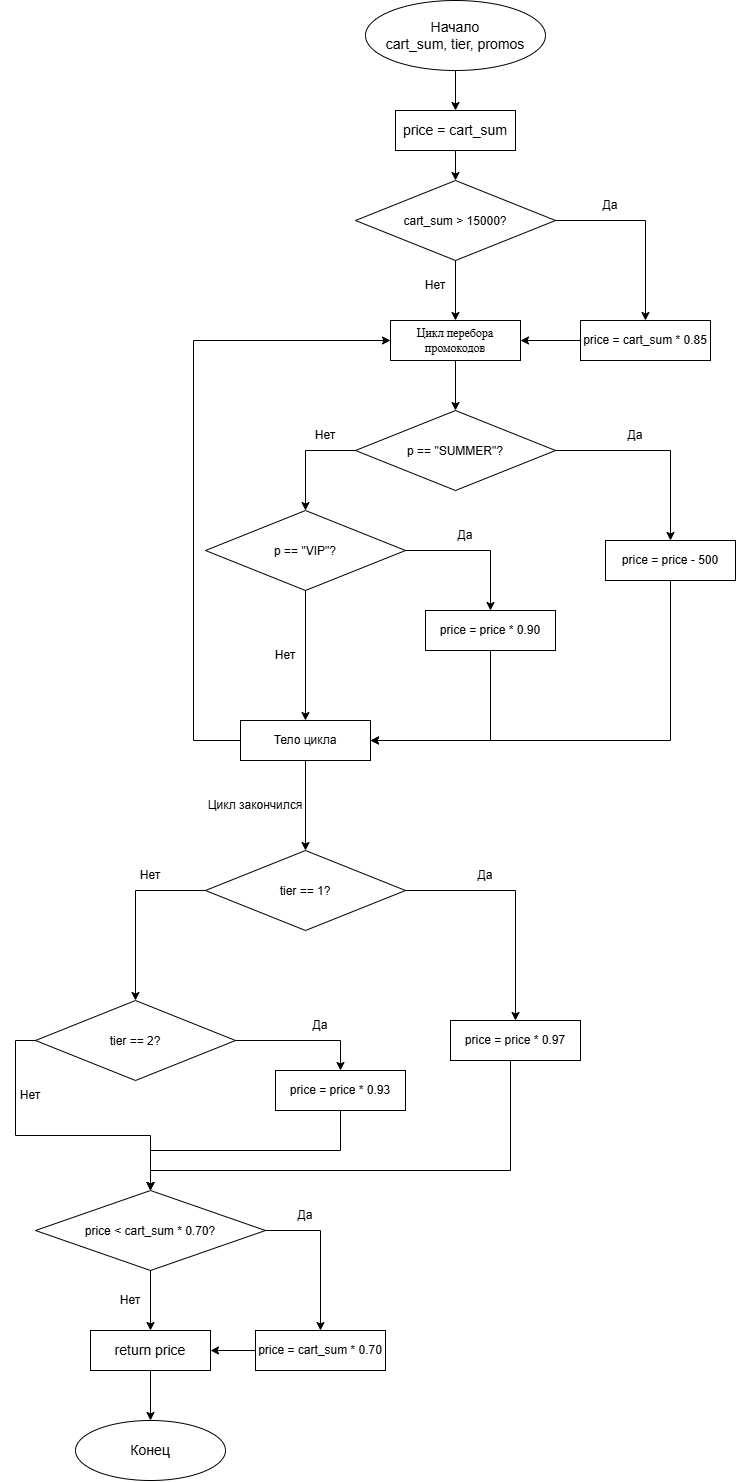

The diagram above was exported from draw.io. Its source (the exported page's mxGraphModel, read from the mxfile embedded in the PNG):
<mxGraphModel dx="556" dy="2188" grid="1" gridSize="10" guides="1" tooltips="1" connect="1" arrows="1" fold="1" page="1" pageScale="1" pageWidth="850" pageHeight="1400" math="0" shadow="0">
  <root>
    <mxCell id="0" />
    <mxCell id="1" parent="0" />
    <mxCell id="LF3OF9Ieevhbdmq0Uf1U-1" parent="1" style="strokeWidth=1;html=1;shape=mxgraph.flowchart.start_2;whiteSpace=wrap;" value="&lt;font style=&quot;font-size: 14px;&quot;&gt;Начало&lt;br&gt;cart_sum, tier, promos&lt;/font&gt;" vertex="1">
      <mxGeometry height="70" width="180" x="1255" y="-30" as="geometry" />
    </mxCell>
    <mxCell id="LF3OF9Ieevhbdmq0Uf1U-2" edge="1" parent="1" source="LF3OF9Ieevhbdmq0Uf1U-1" style="edgeStyle=orthogonalEdgeStyle;rounded=0;html=1;exitX=0.5;exitY=1;exitDx=0;exitDy=0;exitPerimeter=0;entryX=0.5;entryY=0;entryDx=0;entryDy=0;" target="LF3OF9Ieevhbdmq0Uf1U-3">
      <mxGeometry relative="1" as="geometry">
        <mxPoint x="915" y="60" as="sourcePoint" />
        <mxPoint x="1345" y="100" as="targetPoint" />
      </mxGeometry>
    </mxCell>
    <mxCell id="LF3OF9Ieevhbdmq0Uf1U-3" parent="1" style="rounded=0;whiteSpace=wrap;html=1;" value="&lt;font style=&quot;font-size: 14px;&quot;&gt;price = cart_sum&lt;/font&gt;" vertex="1">
      <mxGeometry height="40" width="120" x="1285" y="80" as="geometry" />
    </mxCell>
    <mxCell id="LF3OF9Ieevhbdmq0Uf1U-4" parent="1" style="rhombus;whiteSpace=wrap;html=1;shapeInside=1;" value="cart_sum &amp;gt; 15000?" vertex="1">
      <mxGeometry height="80" width="200" x="1245" y="150" as="geometry" />
    </mxCell>
    <mxCell id="LF3OF9Ieevhbdmq0Uf1U-6" edge="1" parent="1" source="LF3OF9Ieevhbdmq0Uf1U-3" style="edgeStyle=orthogonalEdgeStyle;rounded=0;orthogonalLoop=1;jettySize=auto;html=1;innerLoopWaypoints=1;entryX=0.5;entryY=0;entryDx=0;entryDy=0;exitX=0.5;exitY=1;exitDx=0;exitDy=0;" target="LF3OF9Ieevhbdmq0Uf1U-4">
      <mxGeometry relative="1" as="geometry">
        <mxPoint x="1635" y="195" as="sourcePoint" />
        <mxPoint x="1635" y="235" as="targetPoint" />
      </mxGeometry>
    </mxCell>
    <mxCell id="LF3OF9Ieevhbdmq0Uf1U-7" edge="1" parent="1" source="LF3OF9Ieevhbdmq0Uf1U-4" style="edgeStyle=orthogonalEdgeStyle;rounded=0;orthogonalLoop=1;jettySize=auto;html=1;innerLoopWaypoints=1;exitX=1;exitY=0.5;exitDx=0;exitDy=0;entryX=0.5;entryY=0;entryDx=0;entryDy=0;" target="LF3OF9Ieevhbdmq0Uf1U-8">
      <mxGeometry relative="1" as="geometry">
        <mxPoint x="1505" y="140" as="sourcePoint" />
        <mxPoint x="1595" y="250" as="targetPoint" />
      </mxGeometry>
    </mxCell>
    <mxCell id="LF3OF9Ieevhbdmq0Uf1U-11" edge="1" parent="1" source="LF3OF9Ieevhbdmq0Uf1U-8" style="edgeStyle=orthogonalEdgeStyle;rounded=0;orthogonalLoop=1;jettySize=auto;html=1;exitX=0;exitY=0.5;exitDx=0;exitDy=0;entryX=1;entryY=0.5;entryDx=0;entryDy=0;" target="LF3OF9Ieevhbdmq0Uf1U-10">
      <mxGeometry relative="1" as="geometry" />
    </mxCell>
    <mxCell id="LF3OF9Ieevhbdmq0Uf1U-8" parent="1" style="rounded=0;whiteSpace=wrap;html=1;" value="price = cart_sum * 0.85" vertex="1">
      <mxGeometry height="40" width="130" x="1470" y="290" as="geometry" />
    </mxCell>
    <mxCell id="LF3OF9Ieevhbdmq0Uf1U-9" edge="1" parent="1" source="LF3OF9Ieevhbdmq0Uf1U-4" style="edgeStyle=orthogonalEdgeStyle;rounded=0;orthogonalLoop=1;jettySize=auto;html=1;innerLoopWaypoints=1;exitX=0.5;exitY=1;exitDx=0;exitDy=0;entryX=0.5;entryY=0;entryDx=0;entryDy=0;" target="LF3OF9Ieevhbdmq0Uf1U-10">
      <mxGeometry relative="1" as="geometry">
        <mxPoint x="1455" y="200" as="sourcePoint" />
        <mxPoint x="1345" y="260" as="targetPoint" />
      </mxGeometry>
    </mxCell>
    <mxCell id="LF3OF9Ieevhbdmq0Uf1U-14" edge="1" parent="1" source="LF3OF9Ieevhbdmq0Uf1U-10" style="edgeStyle=orthogonalEdgeStyle;rounded=0;orthogonalLoop=1;jettySize=auto;html=1;exitX=0.5;exitY=1;exitDx=0;exitDy=0;entryX=0.5;entryY=0;entryDx=0;entryDy=0;" target="LF3OF9Ieevhbdmq0Uf1U-13">
      <mxGeometry relative="1" as="geometry" />
    </mxCell>
    <mxCell id="LF3OF9Ieevhbdmq0Uf1U-10" parent="1" style="rounded=0;whiteSpace=wrap;html=1;" value="&lt;span style=&quot;mso-spacerun:'yes';font-family:'Times New Roman';font-size:14,0000pt;&quot;&gt;Цикл перебора промокодов&lt;/span&gt;" vertex="1">
      <mxGeometry height="40" width="130" x="1280" y="290" as="geometry" />
    </mxCell>
    <mxCell id="LF3OF9Ieevhbdmq0Uf1U-18" edge="1" parent="1" source="LF3OF9Ieevhbdmq0Uf1U-13" style="edgeStyle=orthogonalEdgeStyle;rounded=0;orthogonalLoop=1;jettySize=auto;html=1;entryX=0.5;entryY=0;entryDx=0;entryDy=0;" target="LF3OF9Ieevhbdmq0Uf1U-15">
      <mxGeometry relative="1" as="geometry" />
    </mxCell>
    <mxCell id="LF3OF9Ieevhbdmq0Uf1U-13" parent="1" style="rhombus;whiteSpace=wrap;html=1;shapeInside=1;" value="&lt;font&gt;p == &quot;SUMMER&quot;?&lt;/font&gt;" vertex="1">
      <mxGeometry height="80" width="200" x="1245" y="380" as="geometry" />
    </mxCell>
    <mxCell id="LF3OF9Ieevhbdmq0Uf1U-15" parent="1" style="rounded=0;whiteSpace=wrap;html=1;" value="price = price - 500" vertex="1">
      <mxGeometry height="40" width="130" x="1495" y="510" as="geometry" />
    </mxCell>
    <mxCell id="LF3OF9Ieevhbdmq0Uf1U-16" parent="1" style="text;html=1;whiteSpace=wrap;strokeColor=none;fillColor=none;align=center;verticalAlign=middle;rounded=0;" value="Да" vertex="1">
      <mxGeometry height="30" width="60" x="1470" y="160" as="geometry" />
    </mxCell>
    <mxCell id="LF3OF9Ieevhbdmq0Uf1U-17" parent="1" style="text;html=1;whiteSpace=wrap;strokeColor=none;fillColor=none;align=center;verticalAlign=middle;rounded=0;" value="Нет" vertex="1">
      <mxGeometry height="30" width="60" x="1295" y="240" as="geometry" />
    </mxCell>
    <mxCell id="LF3OF9Ieevhbdmq0Uf1U-19" parent="1" style="text;html=1;whiteSpace=wrap;strokeColor=none;fillColor=none;align=center;verticalAlign=middle;rounded=0;" value="Да" vertex="1">
      <mxGeometry height="30" width="60" x="1495" y="390" as="geometry" />
    </mxCell>
    <mxCell id="LF3OF9Ieevhbdmq0Uf1U-20" parent="1" style="rhombus;whiteSpace=wrap;html=1;shapeInside=1;" value="p == &quot;VIP&quot;?" vertex="1">
      <mxGeometry height="80" width="200" x="1095" y="480" as="geometry" />
    </mxCell>
    <mxCell id="LF3OF9Ieevhbdmq0Uf1U-25" edge="1" parent="1" source="LF3OF9Ieevhbdmq0Uf1U-13" style="edgeStyle=orthogonalEdgeStyle;rounded=0;orthogonalLoop=1;jettySize=auto;html=1;entryX=0.5;entryY=0;entryDx=0;entryDy=0;exitX=0;exitY=0.5;exitDx=0;exitDy=0;" target="LF3OF9Ieevhbdmq0Uf1U-20">
      <mxGeometry relative="1" as="geometry">
        <mxPoint x="1125" y="405" as="sourcePoint" />
        <mxPoint x="1215" y="480" as="targetPoint" />
      </mxGeometry>
    </mxCell>
    <mxCell id="LF3OF9Ieevhbdmq0Uf1U-26" parent="1" style="text;html=1;whiteSpace=wrap;strokeColor=none;fillColor=none;align=center;verticalAlign=middle;rounded=0;" value="Нет" vertex="1">
      <mxGeometry height="30" width="60" x="1185" y="390" as="geometry" />
    </mxCell>
    <mxCell id="LF3OF9Ieevhbdmq0Uf1U-27" parent="1" style="rounded=0;whiteSpace=wrap;html=1;" value="price = price * 0.90" vertex="1">
      <mxGeometry height="40" width="130" x="1315" y="580" as="geometry" />
    </mxCell>
    <mxCell id="LF3OF9Ieevhbdmq0Uf1U-28" edge="1" parent="1" style="edgeStyle=orthogonalEdgeStyle;rounded=0;orthogonalLoop=1;jettySize=auto;html=1;entryX=0.5;entryY=0;entryDx=0;entryDy=0;exitX=1;exitY=0.5;exitDx=0;exitDy=0;" target="LF3OF9Ieevhbdmq0Uf1U-27">
      <mxGeometry relative="1" as="geometry">
        <mxPoint x="1295" y="520" as="sourcePoint" />
        <mxPoint x="1570" y="520" as="targetPoint" />
      </mxGeometry>
    </mxCell>
    <mxCell id="LF3OF9Ieevhbdmq0Uf1U-31" parent="1" style="text;html=1;whiteSpace=wrap;strokeColor=none;fillColor=none;align=center;verticalAlign=middle;rounded=0;" value="Да" vertex="1">
      <mxGeometry height="30" width="60" x="1325" y="490" as="geometry" />
    </mxCell>
    <mxCell id="LF3OF9Ieevhbdmq0Uf1U-32" parent="1" style="rhombus;whiteSpace=wrap;html=1;shapeInside=1;" value="tier == 1?" vertex="1">
      <mxGeometry height="80" width="200" x="1095" y="820" as="geometry" />
    </mxCell>
    <mxCell id="LF3OF9Ieevhbdmq0Uf1U-37" parent="1" style="rounded=0;whiteSpace=wrap;html=1;" value="Тело цикла" vertex="1">
      <mxGeometry height="40" width="130" x="1130" y="690" as="geometry" />
    </mxCell>
    <mxCell id="LF3OF9Ieevhbdmq0Uf1U-38" edge="1" parent="1" source="LF3OF9Ieevhbdmq0Uf1U-37" style="edgeStyle=orthogonalEdgeStyle;rounded=0;orthogonalLoop=1;jettySize=auto;html=1;entryX=0;entryY=0.5;entryDx=0;entryDy=0;exitX=0;exitY=0.5;exitDx=0;exitDy=0;" target="LF3OF9Ieevhbdmq0Uf1U-10">
      <mxGeometry relative="1" as="geometry">
        <Array as="points">
          <mxPoint x="1083" y="710" />
          <mxPoint x="1083" y="310" />
        </Array>
        <mxPoint x="885" y="680" as="sourcePoint" />
        <mxPoint x="1080" y="315" as="targetPoint" />
      </mxGeometry>
    </mxCell>
    <mxCell id="LF3OF9Ieevhbdmq0Uf1U-39" edge="1" parent="1" source="LF3OF9Ieevhbdmq0Uf1U-20" style="edgeStyle=orthogonalEdgeStyle;rounded=0;orthogonalLoop=1;jettySize=auto;html=1;entryX=0.5;entryY=0;entryDx=0;entryDy=0;exitX=0.5;exitY=1;exitDx=0;exitDy=0;" target="LF3OF9Ieevhbdmq0Uf1U-37">
      <mxGeometry relative="1" as="geometry">
        <mxPoint x="1305" y="530" as="sourcePoint" />
        <mxPoint x="1390" y="590" as="targetPoint" />
      </mxGeometry>
    </mxCell>
    <mxCell id="LF3OF9Ieevhbdmq0Uf1U-40" edge="1" parent="1" source="LF3OF9Ieevhbdmq0Uf1U-27" style="edgeStyle=orthogonalEdgeStyle;rounded=0;orthogonalLoop=1;jettySize=auto;html=1;entryX=1;entryY=0.5;entryDx=0;entryDy=0;exitX=0.5;exitY=1;exitDx=0;exitDy=0;" target="LF3OF9Ieevhbdmq0Uf1U-37">
      <mxGeometry relative="1" as="geometry">
        <mxPoint x="1205" y="570" as="sourcePoint" />
        <mxPoint x="1205" y="700" as="targetPoint" />
      </mxGeometry>
    </mxCell>
    <mxCell id="LF3OF9Ieevhbdmq0Uf1U-41" edge="1" parent="1" source="LF3OF9Ieevhbdmq0Uf1U-15" style="edgeStyle=orthogonalEdgeStyle;rounded=0;orthogonalLoop=1;jettySize=auto;html=1;entryX=1;entryY=0.5;entryDx=0;entryDy=0;exitX=0.5;exitY=1;exitDx=0;exitDy=0;" target="LF3OF9Ieevhbdmq0Uf1U-37">
      <mxGeometry relative="1" as="geometry">
        <mxPoint x="1390" y="630" as="sourcePoint" />
        <mxPoint x="1270" y="720" as="targetPoint" />
      </mxGeometry>
    </mxCell>
    <mxCell id="LF3OF9Ieevhbdmq0Uf1U-42" parent="1" style="text;html=1;whiteSpace=wrap;strokeColor=none;fillColor=none;align=center;verticalAlign=middle;rounded=0;" value="Нет" vertex="1">
      <mxGeometry height="30" width="60" x="1145" y="610" as="geometry" />
    </mxCell>
    <mxCell id="LF3OF9Ieevhbdmq0Uf1U-43" edge="1" parent="1" source="LF3OF9Ieevhbdmq0Uf1U-37" style="edgeStyle=orthogonalEdgeStyle;rounded=0;orthogonalLoop=1;jettySize=auto;html=1;entryX=0.5;entryY=0;entryDx=0;entryDy=0;exitX=0.5;exitY=1;exitDx=0;exitDy=0;" target="LF3OF9Ieevhbdmq0Uf1U-32">
      <mxGeometry relative="1" as="geometry">
        <mxPoint x="1305" y="530" as="sourcePoint" />
        <mxPoint x="1390" y="590" as="targetPoint" />
      </mxGeometry>
    </mxCell>
    <mxCell id="LF3OF9Ieevhbdmq0Uf1U-44" parent="1" style="text;html=1;whiteSpace=wrap;strokeColor=none;fillColor=none;align=center;verticalAlign=middle;rounded=0;" value="Цикл закончился" vertex="1">
      <mxGeometry height="30" width="120" x="1085" y="760" as="geometry" />
    </mxCell>
    <mxCell id="LF3OF9Ieevhbdmq0Uf1U-45" parent="1" style="rounded=0;whiteSpace=wrap;html=1;" value="price = price * 0.97" vertex="1">
      <mxGeometry height="40" width="130" x="1340" y="990" as="geometry" />
    </mxCell>
    <mxCell id="LF3OF9Ieevhbdmq0Uf1U-46" edge="1" parent="1" source="LF3OF9Ieevhbdmq0Uf1U-32" style="edgeStyle=orthogonalEdgeStyle;rounded=0;orthogonalLoop=1;jettySize=auto;html=1;entryX=0.5;entryY=0;entryDx=0;entryDy=0;exitX=1;exitY=0.5;exitDx=0;exitDy=0;" target="LF3OF9Ieevhbdmq0Uf1U-45">
      <mxGeometry relative="1" as="geometry">
        <mxPoint x="1205" y="740" as="sourcePoint" />
        <mxPoint x="1205" y="830" as="targetPoint" />
      </mxGeometry>
    </mxCell>
    <mxCell id="LF3OF9Ieevhbdmq0Uf1U-47" parent="1" style="rhombus;whiteSpace=wrap;html=1;shapeInside=1;" value="tier == 2?" vertex="1">
      <mxGeometry height="80" width="200" x="925" y="970" as="geometry" />
    </mxCell>
    <mxCell id="LF3OF9Ieevhbdmq0Uf1U-48" parent="1" style="rounded=0;whiteSpace=wrap;html=1;" value="price = price * 0.93" vertex="1">
      <mxGeometry height="40" width="130" x="1165" y="1040" as="geometry" />
    </mxCell>
    <mxCell id="LF3OF9Ieevhbdmq0Uf1U-49" edge="1" parent="1" source="LF3OF9Ieevhbdmq0Uf1U-32" style="edgeStyle=orthogonalEdgeStyle;rounded=0;orthogonalLoop=1;jettySize=auto;html=1;entryX=0.5;entryY=0;entryDx=0;entryDy=0;exitX=0;exitY=0.5;exitDx=0;exitDy=0;" target="LF3OF9Ieevhbdmq0Uf1U-47">
      <mxGeometry relative="1" as="geometry">
        <mxPoint x="1305" y="870" as="sourcePoint" />
        <mxPoint x="1055" y="970" as="targetPoint" />
      </mxGeometry>
    </mxCell>
    <mxCell id="LF3OF9Ieevhbdmq0Uf1U-50" edge="1" parent="1" source="LF3OF9Ieevhbdmq0Uf1U-47" style="edgeStyle=orthogonalEdgeStyle;rounded=0;orthogonalLoop=1;jettySize=auto;html=1;entryX=0.5;entryY=0;entryDx=0;entryDy=0;exitX=1;exitY=0.5;exitDx=0;exitDy=0;" target="LF3OF9Ieevhbdmq0Uf1U-48">
      <mxGeometry relative="1" as="geometry">
        <mxPoint x="1155" y="1010" as="sourcePoint" />
        <mxPoint x="1415" y="1000" as="targetPoint" />
      </mxGeometry>
    </mxCell>
    <mxCell id="LF3OF9Ieevhbdmq0Uf1U-51" parent="1" style="rhombus;whiteSpace=wrap;html=1;shapeInside=1;" value="price &amp;lt; cart_sum * 0.70?" vertex="1">
      <mxGeometry height="80" width="230" x="925" y="1160" as="geometry" />
    </mxCell>
    <mxCell id="LF3OF9Ieevhbdmq0Uf1U-52" edge="1" parent="1" source="LF3OF9Ieevhbdmq0Uf1U-47" style="edgeStyle=orthogonalEdgeStyle;rounded=0;orthogonalLoop=1;jettySize=auto;html=1;entryX=0.5;entryY=0;entryDx=0;entryDy=0;exitX=0;exitY=0.5;exitDx=0;exitDy=0;" target="LF3OF9Ieevhbdmq0Uf1U-51">
      <mxGeometry relative="1" as="geometry">
        <mxPoint x="1135" y="1020" as="sourcePoint" />
        <mxPoint x="1250" y="1080" as="targetPoint" />
      </mxGeometry>
    </mxCell>
    <mxCell id="LF3OF9Ieevhbdmq0Uf1U-53" edge="1" parent="1" source="LF3OF9Ieevhbdmq0Uf1U-48" style="edgeStyle=orthogonalEdgeStyle;rounded=0;orthogonalLoop=1;jettySize=auto;html=1;entryX=0.5;entryY=0;entryDx=0;entryDy=0;exitX=0.5;exitY=1;exitDx=0;exitDy=0;" target="LF3OF9Ieevhbdmq0Uf1U-51">
      <mxGeometry relative="1" as="geometry">
        <mxPoint x="1305" y="870" as="sourcePoint" />
        <mxPoint x="1415" y="1000" as="targetPoint" />
      </mxGeometry>
    </mxCell>
    <mxCell id="LF3OF9Ieevhbdmq0Uf1U-54" edge="1" parent="1" source="LF3OF9Ieevhbdmq0Uf1U-45" style="edgeStyle=orthogonalEdgeStyle;rounded=0;orthogonalLoop=1;jettySize=auto;html=1;entryX=0.5;entryY=0;entryDx=0;entryDy=0;exitX=0.5;exitY=1;exitDx=0;exitDy=0;" target="LF3OF9Ieevhbdmq0Uf1U-51">
      <mxGeometry relative="1" as="geometry">
        <Array as="points">
          <mxPoint x="1400" y="1030" />
          <mxPoint x="1400" y="1140" />
          <mxPoint x="1040" y="1140" />
        </Array>
        <mxPoint x="1562.5" y="1070" as="sourcePoint" />
        <mxPoint x="1197.5" y="1200" as="targetPoint" />
      </mxGeometry>
    </mxCell>
    <mxCell id="LF3OF9Ieevhbdmq0Uf1U-55" parent="1" style="rounded=0;whiteSpace=wrap;html=1;" value="price = cart_sum * 0.70" vertex="1">
      <mxGeometry height="40" width="130" x="1145" y="1300" as="geometry" />
    </mxCell>
    <mxCell id="LF3OF9Ieevhbdmq0Uf1U-56" edge="1" parent="1" source="LF3OF9Ieevhbdmq0Uf1U-51" style="edgeStyle=orthogonalEdgeStyle;rounded=0;orthogonalLoop=1;jettySize=auto;html=1;entryX=0.5;entryY=0;entryDx=0;entryDy=0;exitX=1;exitY=0.5;exitDx=0;exitDy=0;" target="LF3OF9Ieevhbdmq0Uf1U-55">
      <mxGeometry relative="1" as="geometry">
        <mxPoint x="1135" y="1020" as="sourcePoint" />
        <mxPoint x="1240" y="1050" as="targetPoint" />
      </mxGeometry>
    </mxCell>
    <mxCell id="LF3OF9Ieevhbdmq0Uf1U-57" parent="1" style="rounded=0;whiteSpace=wrap;html=1;" value="&lt;font style=&quot;font-size: 14px;&quot;&gt;return price&lt;/font&gt;" vertex="1">
      <mxGeometry height="40" width="120" x="980" y="1300" as="geometry" />
    </mxCell>
    <mxCell id="LF3OF9Ieevhbdmq0Uf1U-58" edge="1" parent="1" source="LF3OF9Ieevhbdmq0Uf1U-51" style="edgeStyle=orthogonalEdgeStyle;rounded=0;orthogonalLoop=1;jettySize=auto;html=1;entryX=0.5;entryY=0;entryDx=0;entryDy=0;exitX=0.5;exitY=1;exitDx=0;exitDy=0;" target="LF3OF9Ieevhbdmq0Uf1U-57">
      <mxGeometry relative="1" as="geometry">
        <mxPoint x="1165" y="1210" as="sourcePoint" />
        <mxPoint x="1240" y="1310" as="targetPoint" />
      </mxGeometry>
    </mxCell>
    <mxCell id="LF3OF9Ieevhbdmq0Uf1U-59" edge="1" parent="1" source="LF3OF9Ieevhbdmq0Uf1U-55" style="edgeStyle=orthogonalEdgeStyle;rounded=0;orthogonalLoop=1;jettySize=auto;html=1;entryX=1;entryY=0.5;entryDx=0;entryDy=0;exitX=0;exitY=0.5;exitDx=0;exitDy=0;" target="LF3OF9Ieevhbdmq0Uf1U-57">
      <mxGeometry relative="1" as="geometry">
        <mxPoint x="1165" y="1210" as="sourcePoint" />
        <mxPoint x="1270" y="1310" as="targetPoint" />
      </mxGeometry>
    </mxCell>
    <mxCell id="LF3OF9Ieevhbdmq0Uf1U-60" parent="1" style="strokeWidth=1;html=1;shape=mxgraph.flowchart.start_2;whiteSpace=wrap;" value="&lt;span style=&quot;font-size: 14px;&quot;&gt;Конец&lt;/span&gt;" vertex="1">
      <mxGeometry height="60" width="150" x="965" y="1390" as="geometry" />
    </mxCell>
    <mxCell id="LF3OF9Ieevhbdmq0Uf1U-61" edge="1" parent="1" source="LF3OF9Ieevhbdmq0Uf1U-57" style="edgeStyle=orthogonalEdgeStyle;rounded=0;orthogonalLoop=1;jettySize=auto;html=1;entryX=0.5;entryY=0;entryDx=0;entryDy=0;exitX=0.5;exitY=1;exitDx=0;exitDy=0;entryPerimeter=0;" target="LF3OF9Ieevhbdmq0Uf1U-60">
      <mxGeometry relative="1" as="geometry">
        <mxPoint x="1165" y="1210" as="sourcePoint" />
        <mxPoint x="1220" y="1310" as="targetPoint" />
      </mxGeometry>
    </mxCell>
    <mxCell id="LF3OF9Ieevhbdmq0Uf1U-62" parent="1" style="text;html=1;whiteSpace=wrap;strokeColor=none;fillColor=none;align=center;verticalAlign=middle;rounded=0;" value="Да" vertex="1">
      <mxGeometry height="30" width="60" x="1345" y="830" as="geometry" />
    </mxCell>
    <mxCell id="LF3OF9Ieevhbdmq0Uf1U-63" parent="1" style="text;html=1;whiteSpace=wrap;strokeColor=none;fillColor=none;align=center;verticalAlign=middle;rounded=0;" value="Да" vertex="1">
      <mxGeometry height="30" width="60" x="1180" y="980" as="geometry" />
    </mxCell>
    <mxCell id="LF3OF9Ieevhbdmq0Uf1U-64" parent="1" style="text;html=1;whiteSpace=wrap;strokeColor=none;fillColor=none;align=center;verticalAlign=middle;rounded=0;" value="Да" vertex="1">
      <mxGeometry height="30" width="60" x="1165" y="1170" as="geometry" />
    </mxCell>
    <mxCell id="LF3OF9Ieevhbdmq0Uf1U-65" parent="1" style="text;html=1;whiteSpace=wrap;strokeColor=none;fillColor=none;align=center;verticalAlign=middle;rounded=0;" value="Нет" vertex="1">
      <mxGeometry height="30" width="60" x="1010" y="830" as="geometry" />
    </mxCell>
    <mxCell id="LF3OF9Ieevhbdmq0Uf1U-66" parent="1" style="text;html=1;whiteSpace=wrap;strokeColor=none;fillColor=none;align=center;verticalAlign=middle;rounded=0;" value="Нет" vertex="1">
      <mxGeometry height="30" width="60" x="890" y="1050" as="geometry" />
    </mxCell>
    <mxCell id="LF3OF9Ieevhbdmq0Uf1U-67" parent="1" style="text;html=1;whiteSpace=wrap;strokeColor=none;fillColor=none;align=center;verticalAlign=middle;rounded=0;" value="Нет" vertex="1">
      <mxGeometry height="30" width="60" x="990" y="1255" as="geometry" />
    </mxCell>
  </root>
</mxGraphModel>